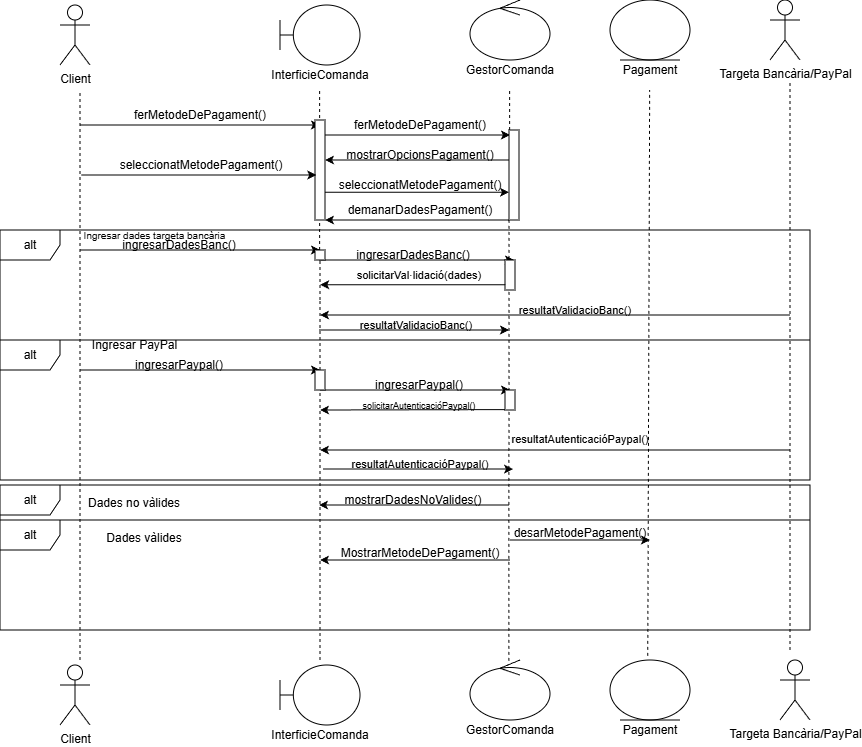

The diagram above was exported from draw.io. Its source (the exported page's mxGraphModel, read from the mxfile embedded in the PNG):
<mxGraphModel dx="1869" dy="677" grid="1" gridSize="10" guides="1" tooltips="1" connect="1" arrows="1" fold="1" page="1" pageScale="1" pageWidth="827" pageHeight="1169" math="0" shadow="0">
  <root>
    <mxCell id="0" />
    <mxCell id="1" parent="0" />
    <mxCell id="QCMl_P_FlnN-sSqq1_UO-3" parent="1" style="shape=umlActor;verticalLabelPosition=bottom;verticalAlign=top;html=1;outlineConnect=0;" value="Client" vertex="1">
      <mxGeometry height="60" width="30" x="-40" y="105" as="geometry" />
    </mxCell>
    <mxCell id="QCMl_P_FlnN-sSqq1_UO-4" parent="1" style="shape=umlBoundary;whiteSpace=wrap;html=1;" value="" vertex="1">
      <mxGeometry height="60" width="80" x="180" y="105" as="geometry" />
    </mxCell>
    <mxCell id="QCMl_P_FlnN-sSqq1_UO-5" parent="1" style="ellipse;shape=umlControl;whiteSpace=wrap;html=1;rotation=0;" value="" vertex="1">
      <mxGeometry height="60" width="80" x="370" y="100" as="geometry" />
    </mxCell>
    <mxCell id="QCMl_P_FlnN-sSqq1_UO-6" parent="1" style="ellipse;shape=umlEntity;whiteSpace=wrap;html=1;" value="" vertex="1">
      <mxGeometry height="60" width="80" x="510" y="100" as="geometry" />
    </mxCell>
    <mxCell id="QCMl_P_FlnN-sSqq1_UO-9" parent="1" style="text;html=1;whiteSpace=wrap;strokeColor=none;fillColor=none;align=center;verticalAlign=middle;rounded=0;" value="InterficieComanda" vertex="1">
      <mxGeometry width="60" x="190" y="175" as="geometry" />
    </mxCell>
    <mxCell id="QCMl_P_FlnN-sSqq1_UO-10" parent="1" style="text;html=1;whiteSpace=wrap;strokeColor=none;fillColor=none;align=center;verticalAlign=middle;rounded=0;" value="GestorComanda" vertex="1">
      <mxGeometry height="10" width="60" x="380" y="165" as="geometry" />
    </mxCell>
    <mxCell id="QCMl_P_FlnN-sSqq1_UO-11" parent="1" style="text;html=1;whiteSpace=wrap;strokeColor=none;fillColor=none;align=center;verticalAlign=middle;rounded=0;" value="Pagament" vertex="1">
      <mxGeometry height="10" width="60" x="520" y="165" as="geometry" />
    </mxCell>
    <mxCell id="QCMl_P_FlnN-sSqq1_UO-12" edge="1" parent="1" style="endArrow=none;dashed=1;html=1;rounded=0;" value="">
      <mxGeometry height="50" relative="1" width="50" as="geometry">
        <mxPoint x="-20" y="760" as="sourcePoint" />
        <mxPoint x="-20" y="190" as="targetPoint" />
      </mxGeometry>
    </mxCell>
    <mxCell id="QCMl_P_FlnN-sSqq1_UO-13" edge="1" parent="1" source="QCMl_P_FlnN-sSqq1_UO-80" style="endArrow=none;dashed=1;html=1;rounded=0;" value="">
      <mxGeometry height="50" relative="1" width="50" as="geometry">
        <mxPoint x="220" y="660" as="sourcePoint" />
        <mxPoint x="219.66" y="190" as="targetPoint" />
      </mxGeometry>
    </mxCell>
    <mxCell id="QCMl_P_FlnN-sSqq1_UO-14" edge="1" parent="1" source="QCMl_P_FlnN-sSqq1_UO-37" style="endArrow=none;dashed=1;html=1;rounded=0;" value="">
      <mxGeometry height="50" relative="1" width="50" as="geometry">
        <mxPoint x="409.65999999999997" y="560" as="sourcePoint" />
        <mxPoint x="409.65999999999997" y="190" as="targetPoint" />
      </mxGeometry>
    </mxCell>
    <mxCell id="QCMl_P_FlnN-sSqq1_UO-15" edge="1" parent="1" source="QCMl_P_FlnN-sSqq1_UO-76" style="endArrow=none;dashed=1;html=1;rounded=0;exitX=0.472;exitY=-0.069;exitDx=0;exitDy=0;exitPerimeter=0;" value="">
      <mxGeometry height="50" relative="1" width="50" as="geometry">
        <mxPoint x="550" y="660" as="sourcePoint" />
        <mxPoint x="549.66" y="190" as="targetPoint" />
      </mxGeometry>
    </mxCell>
    <mxCell id="QCMl_P_FlnN-sSqq1_UO-16" edge="1" parent="1" style="endArrow=classic;html=1;rounded=0;" value="">
      <mxGeometry height="50" relative="1" width="50" as="geometry">
        <mxPoint x="-20" y="225" as="sourcePoint" />
        <mxPoint x="220" y="225" as="targetPoint" />
      </mxGeometry>
    </mxCell>
    <mxCell id="QCMl_P_FlnN-sSqq1_UO-17" parent="1" style="text;html=1;whiteSpace=wrap;strokeColor=none;fillColor=none;align=center;verticalAlign=middle;rounded=0;" value="ferMetodeDePagament()" vertex="1">
      <mxGeometry height="10" width="60" x="70" y="210" as="geometry" />
    </mxCell>
    <mxCell id="QCMl_P_FlnN-sSqq1_UO-20" parent="1" style="html=1;points=[[0,0,0,0,5],[0,1,0,0,-5],[1,0,0,0,5],[1,1,0,0,-5]];perimeter=orthogonalPerimeter;outlineConnect=0;targetShapes=umlLifeline;portConstraint=eastwest;newEdgeStyle={&quot;curved&quot;:0,&quot;rounded&quot;:0};" value="" vertex="1">
      <mxGeometry height="100" width="10" x="215" y="220" as="geometry" />
    </mxCell>
    <mxCell id="QCMl_P_FlnN-sSqq1_UO-21" edge="1" parent="1" style="endArrow=classic;html=1;rounded=0;" value="">
      <mxGeometry height="50" relative="1" width="50" as="geometry">
        <mxPoint x="-18.75" y="275" as="sourcePoint" />
        <mxPoint x="216.25" y="275" as="targetPoint" />
      </mxGeometry>
    </mxCell>
    <mxCell id="QCMl_P_FlnN-sSqq1_UO-22" parent="1" style="text;html=1;whiteSpace=wrap;strokeColor=none;fillColor=none;align=center;verticalAlign=middle;rounded=0;" value="seleccionatMetodePagament()" vertex="1">
      <mxGeometry height="10" width="60" x="71.25" y="260" as="geometry" />
    </mxCell>
    <mxCell id="QCMl_P_FlnN-sSqq1_UO-31" edge="1" parent="1" style="endArrow=classic;html=1;rounded=0;" value="">
      <mxGeometry height="50" relative="1" width="50" as="geometry">
        <mxPoint x="225" y="235" as="sourcePoint" />
        <mxPoint x="410" y="235" as="targetPoint" />
      </mxGeometry>
    </mxCell>
    <mxCell id="QCMl_P_FlnN-sSqq1_UO-32" parent="1" style="text;html=1;whiteSpace=wrap;strokeColor=none;fillColor=none;align=center;verticalAlign=middle;rounded=0;" value="ferMetodeDePagament()" vertex="1">
      <mxGeometry height="10" width="60" x="290" y="220" as="geometry" />
    </mxCell>
    <mxCell id="QCMl_P_FlnN-sSqq1_UO-34" edge="1" parent="1" style="endArrow=classic;html=1;rounded=0;" target="QCMl_P_FlnN-sSqq1_UO-20" value="">
      <mxGeometry height="50" relative="1" width="50" as="geometry">
        <mxPoint x="410" y="260" as="sourcePoint" />
        <mxPoint x="330" y="260" as="targetPoint" />
      </mxGeometry>
    </mxCell>
    <mxCell id="QCMl_P_FlnN-sSqq1_UO-35" parent="1" style="text;html=1;whiteSpace=wrap;strokeColor=none;fillColor=none;align=center;verticalAlign=middle;rounded=0;" value="mostrarOpcionsPagament()" vertex="1">
      <mxGeometry height="10" width="60" x="290" y="250" as="geometry" />
    </mxCell>
    <mxCell id="QCMl_P_FlnN-sSqq1_UO-38" edge="1" parent="1" source="QCMl_P_FlnN-sSqq1_UO-75" style="endArrow=none;dashed=1;html=1;rounded=0;exitX=0.486;exitY=0.015;exitDx=0;exitDy=0;exitPerimeter=0;" target="QCMl_P_FlnN-sSqq1_UO-37" value="">
      <mxGeometry height="50" relative="1" width="50" as="geometry">
        <mxPoint x="410" y="660" as="sourcePoint" />
        <mxPoint x="409.65999999999997" y="190" as="targetPoint" />
      </mxGeometry>
    </mxCell>
    <mxCell id="QCMl_P_FlnN-sSqq1_UO-37" parent="1" style="html=1;points=[[0,0,0,0,5],[0,1,0,0,-5],[1,0,0,0,5],[1,1,0,0,-5]];perimeter=orthogonalPerimeter;outlineConnect=0;targetShapes=umlLifeline;portConstraint=eastwest;newEdgeStyle={&quot;curved&quot;:0,&quot;rounded&quot;:0};" value="" vertex="1">
      <mxGeometry height="90" width="10" x="409" y="230" as="geometry" />
    </mxCell>
    <mxCell id="QCMl_P_FlnN-sSqq1_UO-41" edge="1" parent="1" style="endArrow=classic;html=1;rounded=0;" target="QCMl_P_FlnN-sSqq1_UO-37" value="">
      <mxGeometry height="50" relative="1" width="50" as="geometry">
        <mxPoint x="225" y="292.26" as="sourcePoint" />
        <mxPoint x="460" y="292.26" as="targetPoint" />
      </mxGeometry>
    </mxCell>
    <mxCell id="QCMl_P_FlnN-sSqq1_UO-42" parent="1" style="text;html=1;whiteSpace=wrap;strokeColor=none;fillColor=none;align=center;verticalAlign=middle;rounded=0;" value="seleccionatMetodePagament()" vertex="1">
      <mxGeometry height="10" width="60" x="290" y="280" as="geometry" />
    </mxCell>
    <mxCell id="QCMl_P_FlnN-sSqq1_UO-44" parent="1" style="shape=umlFrame;whiteSpace=wrap;html=1;pointerEvents=0;" value="alt" vertex="1">
      <mxGeometry height="110" width="810" x="-100" y="330" as="geometry" />
    </mxCell>
    <mxCell id="QCMl_P_FlnN-sSqq1_UO-45" edge="1" parent="1" style="endArrow=classic;html=1;rounded=0;" target="QCMl_P_FlnN-sSqq1_UO-20" value="">
      <mxGeometry height="50" relative="1" width="50" as="geometry">
        <mxPoint x="409" y="320" as="sourcePoint" />
        <mxPoint x="230" y="320" as="targetPoint" />
      </mxGeometry>
    </mxCell>
    <mxCell id="QCMl_P_FlnN-sSqq1_UO-46" parent="1" style="text;html=1;whiteSpace=wrap;strokeColor=none;fillColor=none;align=center;verticalAlign=middle;rounded=0;" value="demanarDadesPagament()" vertex="1">
      <mxGeometry height="20" width="60" x="290" y="300" as="geometry" />
    </mxCell>
    <mxCell id="QCMl_P_FlnN-sSqq1_UO-47" parent="1" style="text;html=1;whiteSpace=wrap;strokeColor=none;fillColor=none;align=center;verticalAlign=middle;rounded=0;" value="&lt;font style=&quot;font-size: 10px;&quot;&gt;Ingresar dades targeta bancària&lt;/font&gt;" vertex="1">
      <mxGeometry height="10" width="188.75" x="-40" y="330" as="geometry" />
    </mxCell>
    <mxCell id="QCMl_P_FlnN-sSqq1_UO-49" edge="1" parent="1" style="endArrow=classic;html=1;rounded=0;" value="">
      <mxGeometry height="50" relative="1" width="50" as="geometry">
        <mxPoint x="-20" y="350" as="sourcePoint" />
        <mxPoint x="220" y="350" as="targetPoint" />
      </mxGeometry>
    </mxCell>
    <mxCell id="QCMl_P_FlnN-sSqq1_UO-50" parent="1" style="text;html=1;whiteSpace=wrap;strokeColor=none;fillColor=none;align=center;verticalAlign=middle;rounded=0;" value="ingresarDadesBanc()" vertex="1">
      <mxGeometry height="10" width="60" x="48.75" y="340" as="geometry" />
    </mxCell>
    <mxCell id="QCMl_P_FlnN-sSqq1_UO-51" edge="1" parent="1" style="endArrow=classic;html=1;rounded=0;" value="">
      <mxGeometry height="50" relative="1" width="50" as="geometry">
        <mxPoint x="219" y="360" as="sourcePoint" />
        <mxPoint x="414" y="360" as="targetPoint" />
      </mxGeometry>
    </mxCell>
    <mxCell id="QCMl_P_FlnN-sSqq1_UO-52" parent="1" style="text;html=1;whiteSpace=wrap;strokeColor=none;fillColor=none;align=center;verticalAlign=middle;rounded=0;" value="ingresarDadesBanc()" vertex="1">
      <mxGeometry height="10" width="60" x="282.75" y="350" as="geometry" />
    </mxCell>
    <mxCell id="QCMl_P_FlnN-sSqq1_UO-55" edge="1" parent="1" style="endArrow=classic;html=1;rounded=0;" value="">
      <mxGeometry height="50" relative="1" width="50" as="geometry">
        <mxPoint x="-20" y="470" as="sourcePoint" />
        <mxPoint x="220" y="470" as="targetPoint" />
      </mxGeometry>
    </mxCell>
    <mxCell id="QCMl_P_FlnN-sSqq1_UO-56" parent="1" style="text;html=1;whiteSpace=wrap;strokeColor=none;fillColor=none;align=center;verticalAlign=middle;rounded=0;" value="ingresarPaypal()" vertex="1">
      <mxGeometry height="10" width="60" x="48.75" y="460" as="geometry" />
    </mxCell>
    <mxCell id="QCMl_P_FlnN-sSqq1_UO-57" edge="1" parent="1" style="endArrow=classic;html=1;rounded=0;" value="">
      <mxGeometry height="50" relative="1" width="50" as="geometry">
        <mxPoint x="220" y="490" as="sourcePoint" />
        <mxPoint x="410" y="490" as="targetPoint" />
      </mxGeometry>
    </mxCell>
    <mxCell id="QCMl_P_FlnN-sSqq1_UO-58" parent="1" style="text;html=1;whiteSpace=wrap;strokeColor=none;fillColor=none;align=center;verticalAlign=middle;rounded=0;" value="ingresarPaypal()" vertex="1">
      <mxGeometry height="10" width="60" x="288.75" y="480" as="geometry" />
    </mxCell>
    <mxCell id="QCMl_P_FlnN-sSqq1_UO-59" edge="1" parent="1" style="endArrow=classic;html=1;rounded=0;" value="">
      <mxGeometry height="50" relative="1" width="50" as="geometry">
        <mxPoint x="405" y="509.61" as="sourcePoint" />
        <mxPoint x="220" y="510" as="targetPoint" />
      </mxGeometry>
    </mxCell>
    <mxCell id="QCMl_P_FlnN-sSqq1_UO-60" parent="1" style="text;html=1;whiteSpace=wrap;strokeColor=none;fillColor=none;align=center;verticalAlign=middle;rounded=0;" value="&lt;font style=&quot;font-size: 9px;&quot;&gt;solicitarAutenticacióPaypal()&lt;/font&gt;" vertex="1">
      <mxGeometry height="10" width="60" x="288.75" y="500" as="geometry" />
    </mxCell>
    <mxCell id="QCMl_P_FlnN-sSqq1_UO-64" edge="1" parent="1" style="endArrow=classic;html=1;rounded=0;" value="">
      <mxGeometry height="50" relative="1" width="50" as="geometry">
        <mxPoint x="409" y="605" as="sourcePoint" />
        <mxPoint x="219" y="605" as="targetPoint" />
      </mxGeometry>
    </mxCell>
    <mxCell id="QCMl_P_FlnN-sSqq1_UO-65" parent="1" style="text;html=1;whiteSpace=wrap;strokeColor=none;fillColor=none;align=center;verticalAlign=middle;rounded=0;" value="mostrarDadesNoValides()" vertex="1">
      <mxGeometry height="10" width="60" x="282.75" y="595" as="geometry" />
    </mxCell>
    <mxCell id="QCMl_P_FlnN-sSqq1_UO-69" parent="1" style="shape=umlFrame;whiteSpace=wrap;html=1;pointerEvents=0;" value="alt" vertex="1">
      <mxGeometry height="140" width="810" x="-100" y="440" as="geometry" />
    </mxCell>
    <mxCell id="QCMl_P_FlnN-sSqq1_UO-70" parent="1" style="text;html=1;whiteSpace=wrap;strokeColor=none;fillColor=none;align=center;verticalAlign=middle;rounded=0;" value="Ingresar PayPal" vertex="1">
      <mxGeometry height="10" width="91.25" x="-11.25" y="440" as="geometry" />
    </mxCell>
    <mxCell id="QCMl_P_FlnN-sSqq1_UO-71" parent="1" style="shape=umlFrame;whiteSpace=wrap;html=1;pointerEvents=0;" value="alt" vertex="1">
      <mxGeometry height="35" width="810" x="-100" y="585" as="geometry" />
    </mxCell>
    <mxCell id="QCMl_P_FlnN-sSqq1_UO-72" parent="1" style="text;html=1;whiteSpace=wrap;strokeColor=none;fillColor=none;align=center;verticalAlign=middle;rounded=0;" value="Dades no vàlides" vertex="1">
      <mxGeometry height="15" width="110" x="-20.619999999999997" y="595" as="geometry" />
    </mxCell>
    <mxCell id="QCMl_P_FlnN-sSqq1_UO-73" parent="1" style="shape=umlActor;verticalLabelPosition=bottom;verticalAlign=top;html=1;outlineConnect=0;" value="Client" vertex="1">
      <mxGeometry height="60" width="30" x="-40" y="765" as="geometry" />
    </mxCell>
    <mxCell id="QCMl_P_FlnN-sSqq1_UO-74" parent="1" style="shape=umlBoundary;whiteSpace=wrap;html=1;" value="" vertex="1">
      <mxGeometry height="60" width="80" x="180" y="765" as="geometry" />
    </mxCell>
    <mxCell id="QCMl_P_FlnN-sSqq1_UO-75" parent="1" style="ellipse;shape=umlControl;whiteSpace=wrap;html=1;rotation=0;" value="" vertex="1">
      <mxGeometry height="60" width="80" x="370" y="760" as="geometry" />
    </mxCell>
    <mxCell id="QCMl_P_FlnN-sSqq1_UO-76" parent="1" style="ellipse;shape=umlEntity;whiteSpace=wrap;html=1;" value="" vertex="1">
      <mxGeometry height="60" width="80" x="510" y="760" as="geometry" />
    </mxCell>
    <mxCell id="QCMl_P_FlnN-sSqq1_UO-77" parent="1" style="text;html=1;whiteSpace=wrap;strokeColor=none;fillColor=none;align=center;verticalAlign=middle;rounded=0;" value="InterficieComanda" vertex="1">
      <mxGeometry width="60" x="190" y="835" as="geometry" />
    </mxCell>
    <mxCell id="QCMl_P_FlnN-sSqq1_UO-78" parent="1" style="text;html=1;whiteSpace=wrap;strokeColor=none;fillColor=none;align=center;verticalAlign=middle;rounded=0;" value="GestorComanda" vertex="1">
      <mxGeometry height="10" width="60" x="380" y="825" as="geometry" />
    </mxCell>
    <mxCell id="QCMl_P_FlnN-sSqq1_UO-79" parent="1" style="text;html=1;whiteSpace=wrap;strokeColor=none;fillColor=none;align=center;verticalAlign=middle;rounded=0;" value="Pagament" vertex="1">
      <mxGeometry height="10" width="60" x="520" y="825" as="geometry" />
    </mxCell>
    <mxCell id="QCMl_P_FlnN-sSqq1_UO-81" edge="1" parent="1" style="endArrow=none;dashed=1;html=1;rounded=0;" target="QCMl_P_FlnN-sSqq1_UO-80" value="">
      <mxGeometry height="50" relative="1" width="50" as="geometry">
        <mxPoint x="220" y="400" as="sourcePoint" />
        <mxPoint x="219.66" y="190" as="targetPoint" />
      </mxGeometry>
    </mxCell>
    <mxCell id="QCMl_P_FlnN-sSqq1_UO-80" parent="1" style="html=1;points=[[0,0,0,0,5],[0,1,0,0,-5],[1,0,0,0,5],[1,1,0,0,-5]];perimeter=orthogonalPerimeter;outlineConnect=0;targetShapes=umlLifeline;portConstraint=eastwest;newEdgeStyle={&quot;curved&quot;:0,&quot;rounded&quot;:0};" value="" vertex="1">
      <mxGeometry height="10" width="10" x="215" y="350" as="geometry" />
    </mxCell>
    <mxCell id="QCMl_P_FlnN-sSqq1_UO-82" parent="1" style="html=1;points=[[0,0,0,0,5],[0,1,0,0,-5],[1,0,0,0,5],[1,1,0,0,-5]];perimeter=orthogonalPerimeter;outlineConnect=0;targetShapes=umlLifeline;portConstraint=eastwest;newEdgeStyle={&quot;curved&quot;:0,&quot;rounded&quot;:0};" value="" vertex="1">
      <mxGeometry height="30" width="10" x="405" y="360" as="geometry" />
    </mxCell>
    <mxCell id="QCMl_P_FlnN-sSqq1_UO-85" edge="1" parent="1" style="endArrow=none;dashed=1;html=1;rounded=0;" target="QCMl_P_FlnN-sSqq1_UO-84" value="">
      <mxGeometry height="50" relative="1" width="50" as="geometry">
        <mxPoint x="220" y="760" as="sourcePoint" />
        <mxPoint x="220" y="380" as="targetPoint" />
      </mxGeometry>
    </mxCell>
    <mxCell id="QCMl_P_FlnN-sSqq1_UO-84" parent="1" style="html=1;points=[[0,0,0,0,5],[0,1,0,0,-5],[1,0,0,0,5],[1,1,0,0,-5]];perimeter=orthogonalPerimeter;outlineConnect=0;targetShapes=umlLifeline;portConstraint=eastwest;newEdgeStyle={&quot;curved&quot;:0,&quot;rounded&quot;:0};" value="" vertex="1">
      <mxGeometry height="20" width="10" x="215" y="470" as="geometry" />
    </mxCell>
    <mxCell id="QCMl_P_FlnN-sSqq1_UO-86" parent="1" style="html=1;points=[[0,0,0,0,5],[0,1,0,0,-5],[1,0,0,0,5],[1,1,0,0,-5]];perimeter=orthogonalPerimeter;outlineConnect=0;targetShapes=umlLifeline;portConstraint=eastwest;newEdgeStyle={&quot;curved&quot;:0,&quot;rounded&quot;:0};" value="" vertex="1">
      <mxGeometry height="20" width="10" x="405" y="490" as="geometry" />
    </mxCell>
    <mxCell id="fZdEMu8-zue3drfvmsqk-1" parent="1" style="shape=umlActor;verticalLabelPosition=bottom;verticalAlign=top;html=1;outlineConnect=0;" value="Targeta Bancària/PayPal" vertex="1">
      <mxGeometry height="60" width="30" x="670" y="100" as="geometry" />
    </mxCell>
    <mxCell id="fZdEMu8-zue3drfvmsqk-2" parent="1" style="shape=umlActor;verticalLabelPosition=bottom;verticalAlign=top;html=1;outlineConnect=0;" value="Targeta Bancària/PayPal" vertex="1">
      <mxGeometry height="60" width="30" x="680" y="760" as="geometry" />
    </mxCell>
    <mxCell id="fZdEMu8-zue3drfvmsqk-3" edge="1" parent="1" style="endArrow=none;dashed=1;html=1;rounded=0;" value="">
      <mxGeometry height="50" relative="1" width="50" as="geometry">
        <mxPoint x="690" y="750" as="sourcePoint" />
        <mxPoint x="690" y="180" as="targetPoint" />
      </mxGeometry>
    </mxCell>
    <mxCell id="fZdEMu8-zue3drfvmsqk-5" edge="1" parent="1" style="endArrow=classic;html=1;rounded=0;" value="">
      <mxGeometry height="50" relative="1" width="50" as="geometry">
        <mxPoint x="405.25" y="384.76" as="sourcePoint" />
        <mxPoint x="220.25" y="384.76" as="targetPoint" />
      </mxGeometry>
    </mxCell>
    <mxCell id="fZdEMu8-zue3drfvmsqk-7" parent="1" style="text;html=1;whiteSpace=wrap;strokeColor=none;fillColor=none;align=center;verticalAlign=middle;rounded=0;" value="&lt;font style=&quot;font-size: 11px;&quot;&gt;solicitarVal·lidació(dades)&lt;/font&gt;" vertex="1">
      <mxGeometry height="10" width="60" x="288.75" y="370" as="geometry" />
    </mxCell>
    <mxCell id="fZdEMu8-zue3drfvmsqk-15" edge="1" parent="1" source="QCMl_P_FlnN-sSqq1_UO-84" style="endArrow=none;dashed=1;html=1;rounded=0;" value="">
      <mxGeometry height="50" relative="1" width="50" as="geometry">
        <mxPoint x="220" y="470" as="sourcePoint" />
        <mxPoint x="220" y="400" as="targetPoint" />
      </mxGeometry>
    </mxCell>
    <mxCell id="fZdEMu8-zue3drfvmsqk-18" edge="1" parent="1" style="endArrow=classic;html=1;rounded=0;" value="">
      <mxGeometry height="50" relative="1" width="50" as="geometry">
        <mxPoint x="690" y="415" as="sourcePoint" />
        <mxPoint x="220" y="415" as="targetPoint" />
      </mxGeometry>
    </mxCell>
    <mxCell id="fZdEMu8-zue3drfvmsqk-19" parent="1" style="text;html=1;whiteSpace=wrap;strokeColor=none;fillColor=none;align=center;verticalAlign=middle;rounded=0;direction=south;" value="&lt;span style=&quot;font-size: 11px;&quot;&gt;resultatValidacioBanc()&lt;/span&gt;" vertex="1">
      <mxGeometry height="60" width="10" x="470" y="380" as="geometry" />
    </mxCell>
    <mxCell id="fZdEMu8-zue3drfvmsqk-20" edge="1" parent="1" style="endArrow=classic;html=1;rounded=0;" value="">
      <mxGeometry height="50" relative="1" width="50" as="geometry">
        <mxPoint x="690" y="550" as="sourcePoint" />
        <mxPoint x="220" y="550" as="targetPoint" />
      </mxGeometry>
    </mxCell>
    <mxCell id="fZdEMu8-zue3drfvmsqk-21" parent="1" style="text;html=1;whiteSpace=wrap;strokeColor=none;fillColor=none;align=center;verticalAlign=middle;rounded=0;direction=south;" value="&lt;span style=&quot;font-size: 11px;&quot;&gt;resultatAutenticacióPaypal()&lt;/span&gt;" vertex="1">
      <mxGeometry height="60" width="10" x="475" y="509.33" as="geometry" />
    </mxCell>
    <mxCell id="fZdEMu8-zue3drfvmsqk-22" edge="1" parent="1" style="endArrow=classic;html=1;rounded=0;" value="">
      <mxGeometry height="50" relative="1" width="50" as="geometry">
        <mxPoint x="223" y="569.06" as="sourcePoint" />
        <mxPoint x="413" y="569.06" as="targetPoint" />
      </mxGeometry>
    </mxCell>
    <mxCell id="fZdEMu8-zue3drfvmsqk-23" parent="1" style="text;html=1;whiteSpace=wrap;strokeColor=none;fillColor=none;align=center;verticalAlign=middle;rounded=0;direction=west;" value="&lt;span style=&quot;font-size: 11px;&quot;&gt;resultatAutenticacióPaypal()&lt;/span&gt;" vertex="1">
      <mxGeometry height="10" width="60" x="290" y="559.06" as="geometry" />
    </mxCell>
    <mxCell id="fZdEMu8-zue3drfvmsqk-24" edge="1" parent="1" style="endArrow=classic;html=1;rounded=0;" value="">
      <mxGeometry height="50" relative="1" width="50" as="geometry">
        <mxPoint x="219" y="430" as="sourcePoint" />
        <mxPoint x="409" y="430" as="targetPoint" />
      </mxGeometry>
    </mxCell>
    <mxCell id="fZdEMu8-zue3drfvmsqk-25" parent="1" style="text;html=1;whiteSpace=wrap;strokeColor=none;fillColor=none;align=center;verticalAlign=middle;rounded=0;direction=west;" value="&lt;span style=&quot;font-size: 11px;&quot;&gt;resultatValidacioBanc()&lt;/span&gt;" vertex="1">
      <mxGeometry height="10" width="60" x="286" y="420" as="geometry" />
    </mxCell>
    <mxCell id="fZdEMu8-zue3drfvmsqk-26" parent="1" style="shape=umlFrame;whiteSpace=wrap;html=1;pointerEvents=0;" value="alt" vertex="1">
      <mxGeometry height="110" width="810" x="-100" y="620" as="geometry" />
    </mxCell>
    <mxCell id="fZdEMu8-zue3drfvmsqk-27" parent="1" style="text;html=1;whiteSpace=wrap;strokeColor=none;fillColor=none;align=center;verticalAlign=middle;rounded=0;" value="Dades vàlides" vertex="1">
      <mxGeometry height="20" width="90" x="-0.6200000000000045" y="627.5" as="geometry" />
    </mxCell>
    <mxCell id="fZdEMu8-zue3drfvmsqk-28" edge="1" parent="1" style="endArrow=classic;html=1;rounded=0;" value="">
      <mxGeometry height="50" relative="1" width="50" as="geometry">
        <mxPoint x="410" y="640" as="sourcePoint" />
        <mxPoint x="550" y="640" as="targetPoint" />
      </mxGeometry>
    </mxCell>
    <mxCell id="fZdEMu8-zue3drfvmsqk-29" parent="1" style="text;html=1;whiteSpace=wrap;strokeColor=none;fillColor=none;align=center;verticalAlign=middle;rounded=0;" value="desarMetodePagament()" vertex="1">
      <mxGeometry height="10" width="60" x="450" y="627.5" as="geometry" />
    </mxCell>
    <mxCell id="fZdEMu8-zue3drfvmsqk-30" edge="1" parent="1" style="endArrow=classic;html=1;rounded=0;" value="">
      <mxGeometry height="50" relative="1" width="50" as="geometry">
        <mxPoint x="410" y="660" as="sourcePoint" />
        <mxPoint x="220" y="660" as="targetPoint" />
      </mxGeometry>
    </mxCell>
    <mxCell id="fZdEMu8-zue3drfvmsqk-32" parent="1" style="text;html=1;whiteSpace=wrap;strokeColor=none;fillColor=none;align=center;verticalAlign=middle;rounded=0;" value="MostrarMetodeDePagament()" vertex="1">
      <mxGeometry height="10" width="60" x="290" y="647.5" as="geometry" />
    </mxCell>
  </root>
</mxGraphModel>